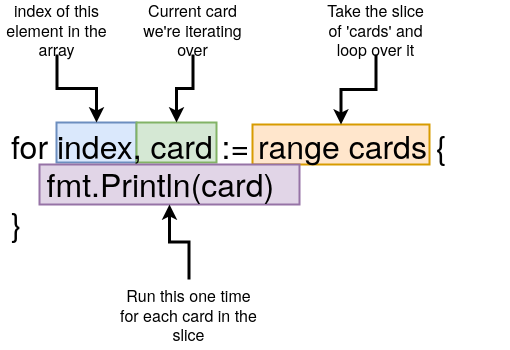

The diagram above was exported from draw.io. Its source (the exported page's mxGraphModel, read from the mxfile embedded in the PNG):
<mxGraphModel dx="1209" dy="792" grid="1" gridSize="10" guides="1" tooltips="1" connect="1" arrows="1" fold="1" page="1" pageScale="1" pageWidth="850" pageHeight="1100" math="0" shadow="0">
  <root>
    <mxCell id="h-5G-b_FvSZecY-G47RR-0" />
    <mxCell id="h-5G-b_FvSZecY-G47RR-1" parent="h-5G-b_FvSZecY-G47RR-0" />
    <mxCell id="h-5G-b_FvSZecY-G47RR-6" value="" style="rounded=0;whiteSpace=wrap;html=1;shadow=0;labelBackgroundColor=none;strokeColor=#6c8ebf;strokeWidth=2;fillColor=#dae8fc;fontSize=32;fontColor=#000000;align=center;" vertex="1" parent="h-5G-b_FvSZecY-G47RR-1">
      <mxGeometry x="252" y="378" width="80" height="40" as="geometry" />
    </mxCell>
    <mxCell id="h-5G-b_FvSZecY-G47RR-7" value="" style="rounded=0;whiteSpace=wrap;html=1;shadow=0;labelBackgroundColor=none;strokeColor=#82b366;strokeWidth=2;fillColor=#d5e8d4;fontSize=32;fontColor=#000000;align=center;" vertex="1" parent="h-5G-b_FvSZecY-G47RR-1">
      <mxGeometry x="332" y="378" width="80" height="40" as="geometry" />
    </mxCell>
    <mxCell id="h-5G-b_FvSZecY-G47RR-8" value="" style="rounded=0;whiteSpace=wrap;html=1;shadow=0;labelBackgroundColor=none;strokeColor=#d79b00;strokeWidth=2;fillColor=#ffe6cc;fontSize=32;fontColor=#000000;align=center;" vertex="1" parent="h-5G-b_FvSZecY-G47RR-1">
      <mxGeometry x="448" y="380" width="177" height="40" as="geometry" />
    </mxCell>
    <mxCell id="h-5G-b_FvSZecY-G47RR-9" value="" style="rounded=0;whiteSpace=wrap;html=1;shadow=0;labelBackgroundColor=none;strokeColor=#9673a6;strokeWidth=2;fillColor=#e1d5e7;fontSize=32;fontColor=#000000;align=center;" vertex="1" parent="h-5G-b_FvSZecY-G47RR-1">
      <mxGeometry x="235" y="420" width="260" height="40" as="geometry" />
    </mxCell>
    <mxCell id="h-5G-b_FvSZecY-G47RR-10" style="edgeStyle=orthogonalEdgeStyle;rounded=0;html=1;exitX=0.5;exitY=1;entryX=0.5;entryY=0;startArrow=none;startFill=0;endArrow=classic;endFill=1;jettySize=auto;orthogonalLoop=1;strokeColor=#000000;strokeWidth=3;fontSize=16;fontColor=#000000;" edge="1" parent="h-5G-b_FvSZecY-G47RR-1" source="h-5G-b_FvSZecY-G47RR-11" target="h-5G-b_FvSZecY-G47RR-6">
      <mxGeometry relative="1" as="geometry" />
    </mxCell>
    <mxCell id="h-5G-b_FvSZecY-G47RR-11" value="index of this element in the array" style="text;html=1;strokeColor=none;fillColor=none;align=center;verticalAlign=middle;whiteSpace=wrap;rounded=0;shadow=0;labelBackgroundColor=none;fontSize=16;fontColor=#000000;" vertex="1" parent="h-5G-b_FvSZecY-G47RR-1">
      <mxGeometry x="196" y="260" width="113" height="50" as="geometry" />
    </mxCell>
    <mxCell id="h-5G-b_FvSZecY-G47RR-12" style="edgeStyle=orthogonalEdgeStyle;rounded=0;html=1;exitX=0.5;exitY=1;entryX=0.5;entryY=0;startArrow=none;startFill=0;endArrow=classic;endFill=1;jettySize=auto;orthogonalLoop=1;strokeColor=#000000;strokeWidth=3;fontSize=16;fontColor=#000000;" edge="1" parent="h-5G-b_FvSZecY-G47RR-1" source="h-5G-b_FvSZecY-G47RR-13" target="h-5G-b_FvSZecY-G47RR-7">
      <mxGeometry relative="1" as="geometry" />
    </mxCell>
    <mxCell id="h-5G-b_FvSZecY-G47RR-13" value="Current card we're iterating over" style="text;html=1;strokeColor=none;fillColor=none;align=center;verticalAlign=middle;whiteSpace=wrap;rounded=0;shadow=0;labelBackgroundColor=none;fontSize=16;fontColor=#000000;" vertex="1" parent="h-5G-b_FvSZecY-G47RR-1">
      <mxGeometry x="332" y="260" width="113" height="50" as="geometry" />
    </mxCell>
    <mxCell id="h-5G-b_FvSZecY-G47RR-14" style="edgeStyle=orthogonalEdgeStyle;rounded=0;html=1;exitX=0.5;exitY=1;startArrow=none;startFill=0;endArrow=classic;endFill=1;jettySize=auto;orthogonalLoop=1;strokeColor=#000000;strokeWidth=3;fontSize=16;fontColor=#000000;" edge="1" parent="h-5G-b_FvSZecY-G47RR-1" source="h-5G-b_FvSZecY-G47RR-15" target="h-5G-b_FvSZecY-G47RR-8">
      <mxGeometry relative="1" as="geometry" />
    </mxCell>
    <mxCell id="h-5G-b_FvSZecY-G47RR-15" value="Take the slice of 'cards' and loop over it" style="text;html=1;strokeColor=none;fillColor=none;align=center;verticalAlign=middle;whiteSpace=wrap;rounded=0;shadow=0;labelBackgroundColor=none;fontSize=16;fontColor=#000000;" vertex="1" parent="h-5G-b_FvSZecY-G47RR-1">
      <mxGeometry x="515" y="260" width="113" height="50" as="geometry" />
    </mxCell>
    <mxCell id="h-5G-b_FvSZecY-G47RR-16" style="edgeStyle=orthogonalEdgeStyle;rounded=0;html=1;exitX=0.5;exitY=0;entryX=0.5;entryY=1;startArrow=none;startFill=0;endArrow=classic;endFill=1;jettySize=auto;orthogonalLoop=1;strokeColor=#000000;strokeWidth=3;fontSize=16;fontColor=#000000;" edge="1" parent="h-5G-b_FvSZecY-G47RR-1" source="h-5G-b_FvSZecY-G47RR-17" target="h-5G-b_FvSZecY-G47RR-9">
      <mxGeometry relative="1" as="geometry" />
    </mxCell>
    <mxCell id="h-5G-b_FvSZecY-G47RR-17" value="Run this one time for each card in the slice" style="text;html=1;strokeColor=none;fillColor=none;align=center;verticalAlign=middle;whiteSpace=wrap;rounded=0;shadow=0;labelBackgroundColor=none;fontSize=16;fontColor=#000000;" vertex="1" parent="h-5G-b_FvSZecY-G47RR-1">
      <mxGeometry x="315" y="535" width="139" height="70" as="geometry" />
    </mxCell>
    <mxCell id="h-5G-b_FvSZecY-G47RR-18" value="for index, card := range cards {&amp;nbsp;&amp;nbsp;&amp;nbsp;&amp;nbsp;&amp;nbsp;&amp;nbsp;&amp;nbsp;&lt;div&gt;&amp;nbsp; &amp;nbsp; fmt.Println(card)&amp;nbsp;&amp;nbsp;&amp;nbsp;&amp;nbsp;&lt;/div&gt;&lt;div&gt;}&lt;/div&gt;" style="text;html=1;fontSize=32;fontColor=#000000;" vertex="1" parent="h-5G-b_FvSZecY-G47RR-1">
      <mxGeometry x="205" y="375" width="450" height="130" as="geometry" />
    </mxCell>
  </root>
</mxGraphModel>